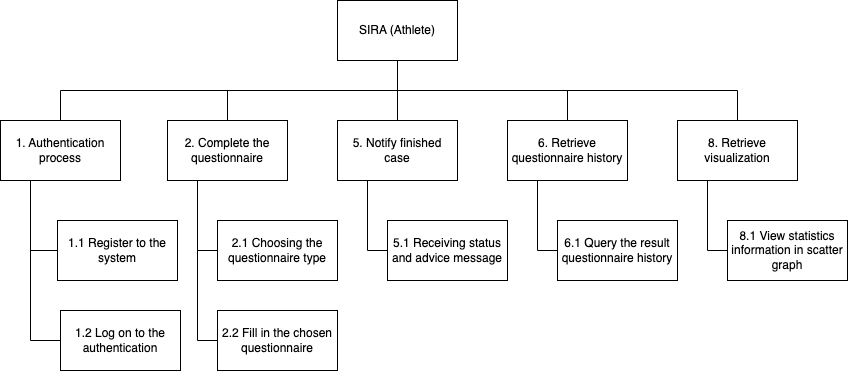

The diagram above was exported from draw.io. Its source (the exported page's mxGraphModel, read from the mxfile embedded in the PNG):
<mxGraphModel dx="2735" dy="1118" grid="1" gridSize="10" guides="1" tooltips="1" connect="1" arrows="1" fold="1" page="1" pageScale="1" pageWidth="827" pageHeight="1169" math="0" shadow="0">
  <root>
    <mxCell id="0" />
    <mxCell id="1" parent="0" />
    <mxCell id="2" style="edgeStyle=orthogonalEdgeStyle;rounded=0;orthogonalLoop=1;jettySize=auto;html=1;exitX=0.5;exitY=1;exitDx=0;exitDy=0;strokeColor=default;endArrow=none;endFill=0;" edge="1" source="6" target="12" parent="1">
      <mxGeometry relative="1" as="geometry" />
    </mxCell>
    <mxCell id="3" style="edgeStyle=orthogonalEdgeStyle;rounded=0;orthogonalLoop=1;jettySize=auto;html=1;exitX=0.5;exitY=1;exitDx=0;exitDy=0;entryX=0.5;entryY=0;entryDx=0;entryDy=0;strokeColor=default;endArrow=none;endFill=0;" edge="1" source="6" target="14" parent="1">
      <mxGeometry relative="1" as="geometry" />
    </mxCell>
    <mxCell id="4" style="edgeStyle=orthogonalEdgeStyle;rounded=0;orthogonalLoop=1;jettySize=auto;html=1;exitX=0.5;exitY=1;exitDx=0;exitDy=0;entryX=0.5;entryY=0;entryDx=0;entryDy=0;strokeColor=default;endArrow=none;endFill=0;" edge="1" source="6" target="16" parent="1">
      <mxGeometry relative="1" as="geometry" />
    </mxCell>
    <mxCell id="5" style="edgeStyle=orthogonalEdgeStyle;rounded=0;orthogonalLoop=1;jettySize=auto;html=1;exitX=0.5;exitY=1;exitDx=0;exitDy=0;strokeColor=default;endArrow=none;endFill=0;" edge="1" source="6" target="9" parent="1">
      <mxGeometry relative="1" as="geometry" />
    </mxCell>
    <mxCell id="6" value="SIRA (Athlete)" style="rounded=0;whiteSpace=wrap;html=1;" vertex="1" parent="1">
      <mxGeometry x="740" y="130" width="120" height="60" as="geometry" />
    </mxCell>
    <mxCell id="7" style="edgeStyle=orthogonalEdgeStyle;rounded=0;orthogonalLoop=1;jettySize=auto;html=1;exitX=0.25;exitY=1;exitDx=0;exitDy=0;entryX=0;entryY=0.5;entryDx=0;entryDy=0;endArrow=none;endFill=0;entryPerimeter=0;" edge="1" source="9" target="20" parent="1">
      <mxGeometry relative="1" as="geometry">
        <mxPoint x="463" y="380" as="targetPoint" />
      </mxGeometry>
    </mxCell>
    <mxCell id="8" style="edgeStyle=orthogonalEdgeStyle;rounded=0;orthogonalLoop=1;jettySize=auto;html=1;exitX=0.25;exitY=1;exitDx=0;exitDy=0;entryX=0;entryY=0.5;entryDx=0;entryDy=0;endArrow=none;endFill=0;" edge="1" source="9" target="21" parent="1">
      <mxGeometry relative="1" as="geometry" />
    </mxCell>
    <mxCell id="9" value="1. Authentication process" style="rounded=0;whiteSpace=wrap;html=1;" vertex="1" parent="1">
      <mxGeometry x="403" y="250" width="120" height="60" as="geometry" />
    </mxCell>
    <mxCell id="10" style="edgeStyle=orthogonalEdgeStyle;rounded=0;orthogonalLoop=1;jettySize=auto;html=1;exitX=0.25;exitY=1;exitDx=0;exitDy=0;entryX=0;entryY=0.5;entryDx=0;entryDy=0;strokeColor=default;endArrow=none;endFill=0;" edge="1" source="12" target="17" parent="1">
      <mxGeometry relative="1" as="geometry" />
    </mxCell>
    <mxCell id="11" style="edgeStyle=orthogonalEdgeStyle;rounded=0;orthogonalLoop=1;jettySize=auto;html=1;exitX=0.25;exitY=1;exitDx=0;exitDy=0;entryX=0;entryY=0.5;entryDx=0;entryDy=0;strokeColor=default;endArrow=none;endFill=0;" edge="1" source="12" target="18" parent="1">
      <mxGeometry relative="1" as="geometry" />
    </mxCell>
    <mxCell id="12" value="2. Complete the questionnaire" style="rounded=0;whiteSpace=wrap;html=1;" vertex="1" parent="1">
      <mxGeometry x="570" y="250" width="120" height="60" as="geometry" />
    </mxCell>
    <mxCell id="13" style="edgeStyle=orthogonalEdgeStyle;rounded=0;orthogonalLoop=1;jettySize=auto;html=1;exitX=0.25;exitY=1;exitDx=0;exitDy=0;entryX=0;entryY=0.5;entryDx=0;entryDy=0;endArrow=none;endFill=0;" edge="1" source="14" target="22" parent="1">
      <mxGeometry relative="1" as="geometry" />
    </mxCell>
    <mxCell id="14" value="6. Retrieve questionnaire history" style="rounded=0;whiteSpace=wrap;html=1;" vertex="1" parent="1">
      <mxGeometry x="910" y="250" width="120" height="60" as="geometry" />
    </mxCell>
    <mxCell id="15" style="edgeStyle=orthogonalEdgeStyle;rounded=0;orthogonalLoop=1;jettySize=auto;html=1;exitX=0.25;exitY=1;exitDx=0;exitDy=0;entryX=0;entryY=0.5;entryDx=0;entryDy=0;strokeColor=default;endArrow=none;endFill=0;" edge="1" source="16" target="19" parent="1">
      <mxGeometry relative="1" as="geometry" />
    </mxCell>
    <mxCell id="16" value="8. Retrieve visualization" style="rounded=0;whiteSpace=wrap;html=1;" vertex="1" parent="1">
      <mxGeometry x="1080" y="250" width="120" height="60" as="geometry" />
    </mxCell>
    <mxCell id="17" value="2.1 Choosing the questionnaire type" style="rounded=0;whiteSpace=wrap;html=1;" vertex="1" parent="1">
      <mxGeometry x="620" y="350" width="120" height="60" as="geometry" />
    </mxCell>
    <mxCell id="18" value="2.2 Fill in the chosen questionnaire" style="rounded=0;whiteSpace=wrap;html=1;" vertex="1" parent="1">
      <mxGeometry x="620" y="440" width="120" height="60" as="geometry" />
    </mxCell>
    <mxCell id="19" value="8.1 View statistics information in scatter graph" style="rounded=0;whiteSpace=wrap;html=1;" vertex="1" parent="1">
      <mxGeometry x="1130" y="350" width="120" height="60" as="geometry" />
    </mxCell>
    <mxCell id="20" value="1.1 Register to the system" style="rounded=0;whiteSpace=wrap;html=1;" vertex="1" parent="1">
      <mxGeometry x="460" y="350" width="120" height="60" as="geometry" />
    </mxCell>
    <mxCell id="21" value="1.2 Log on to the authentication" style="rounded=0;whiteSpace=wrap;html=1;" vertex="1" parent="1">
      <mxGeometry x="463" y="440" width="120" height="60" as="geometry" />
    </mxCell>
    <mxCell id="22" value="6.1 Query the result questionnaire history" style="rounded=0;whiteSpace=wrap;html=1;" vertex="1" parent="1">
      <mxGeometry x="960" y="350" width="120" height="60" as="geometry" />
    </mxCell>
    <mxCell id="23" style="edgeStyle=orthogonalEdgeStyle;rounded=0;orthogonalLoop=1;jettySize=auto;html=1;exitX=0.5;exitY=1;exitDx=0;exitDy=0;strokeColor=default;endArrow=none;endFill=0;" edge="1" parent="1">
      <mxGeometry relative="1" as="geometry">
        <mxPoint x="993" y="220" as="sourcePoint" />
        <mxPoint x="800" y="280" as="targetPoint" />
      </mxGeometry>
    </mxCell>
    <mxCell id="24" style="edgeStyle=orthogonalEdgeStyle;rounded=0;orthogonalLoop=1;jettySize=auto;html=1;exitX=0.25;exitY=1;exitDx=0;exitDy=0;entryX=0;entryY=0.5;entryDx=0;entryDy=0;strokeColor=default;endArrow=none;endFill=0;" edge="1" source="25" target="26" parent="1">
      <mxGeometry relative="1" as="geometry" />
    </mxCell>
    <mxCell id="25" value="5. Notify finished &lt;br&gt;case" style="rounded=0;whiteSpace=wrap;html=1;" vertex="1" parent="1">
      <mxGeometry x="740" y="250" width="120" height="60" as="geometry" />
    </mxCell>
    <mxCell id="26" value="5.1 Receiving status and advice message" style="rounded=0;whiteSpace=wrap;html=1;" vertex="1" parent="1">
      <mxGeometry x="790" y="350" width="120" height="60" as="geometry" />
    </mxCell>
  </root>
</mxGraphModel>